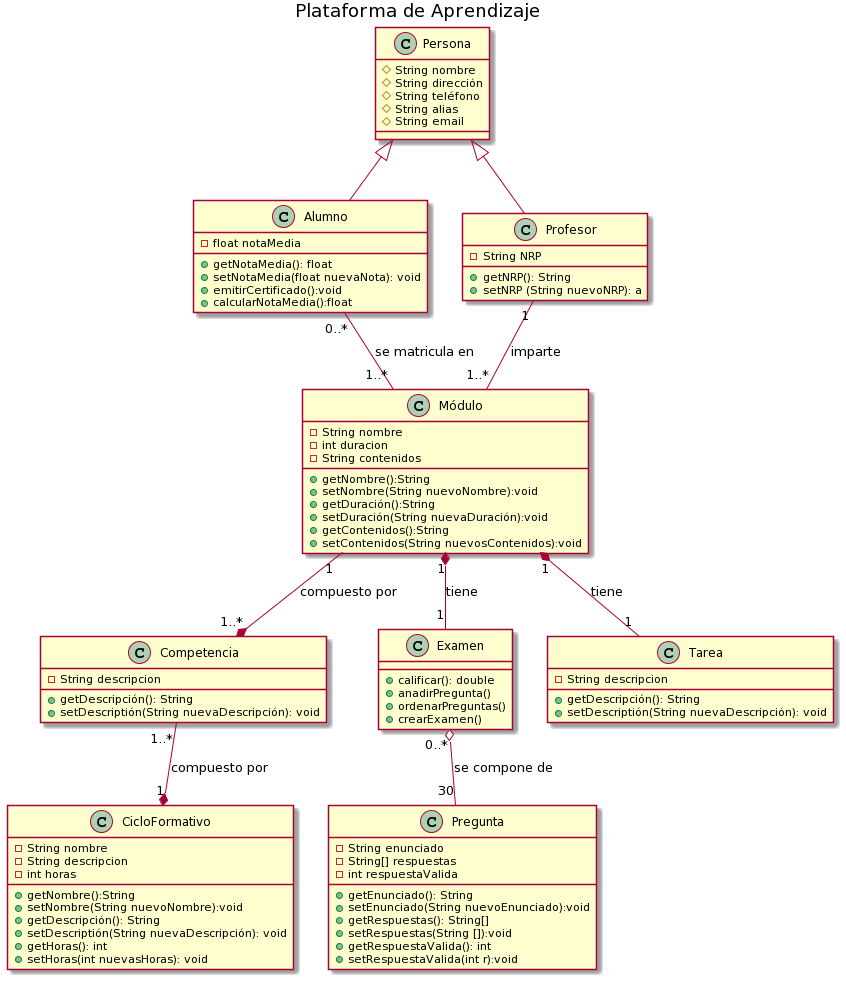

The diagram above was rendered by PlantUML. Its source (embedded in the PNG):
@startuml
title Plataforma de Aprendizaje


class Persona {
  #String nombre
  #String dirección
  #String teléfono
  #String alias
  #String email
}
class Alumno {
  - float notaMedia
  + getNotaMedia(): float
  + setNotaMedia(float nuevaNota): void
  + emitirCertificado():void
  + calcularNotaMedia():float
}

Persona <|-- Alumno

class Profesor{
  - String NRP
  + getNRP(): String
  + setNRP (String nuevoNRP): a
}

Persona <|-- Profesor

class Módulo{
  - String nombre
  - int duracion
  - String contenidos
  + getNombre():String
  + setNombre(String nuevoNombre):void
  + getDuración():String
  + setDuración(String nuevaDuración):void
  + getContenidos():String
  + setContenidos(String nuevosContenidos):void
}
Alumno "0..*" -- "1..*" Módulo: se matricula en

Profesor "1" -- "1..*" Módulo: imparte

class Competencia{
  - String descripcion
  + getDescripción(): String
  + setDescriptión(String nuevaDescripción): void
}
Módulo "1" --* "1..*" Competencia: compuesto por

class Examen{
  + calificar(): double
  + anadirPregunta()
  + ordenarPreguntas()
  + crearExamen()
}
Módulo "1" *-- "1" Examen: tiene

class Tarea{
  - String descripcion
  + getDescripción(): String
  + setDescriptión(String nuevaDescripción): void
}
Módulo "1" *-- "1" Tarea: tiene

class CicloFormativo{
  - String nombre
  - String descripcion
  - int horas
  + getNombre():String
  + setNombre(String nuevoNombre):void
  + getDescripción(): String
  + setDescriptión(String nuevaDescripción): void
  + getHoras(): int
  + setHoras(int nuevasHoras): void
}
Competencia "1..*" --* "1" CicloFormativo: compuesto por

class Pregunta{
  - String enunciado
  - String[] respuestas
  - int respuestaValida
  + getEnunciado(): String
  + setEnunciado(String nuevoEnunciado):void 
  + getRespuestas(): String[]
  + setRespuestas(String []):void
  + getRespuestaValida(): int
  + setRespuestaValida(int r):void 
}
Examen "0..*" o-- "30" Pregunta: se compone de
@enduml